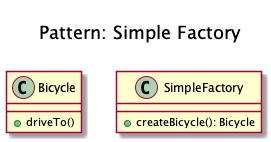

The diagram above was rendered by PlantUML. Its source (embedded in the PNG):
@startuml
    Title <size:20>\nPattern: Simple Factory\n

    class Bicycle {
        + driveTo()
    }

    class SimpleFactory {
        + createBicycle(): Bicycle
    }
@enduml